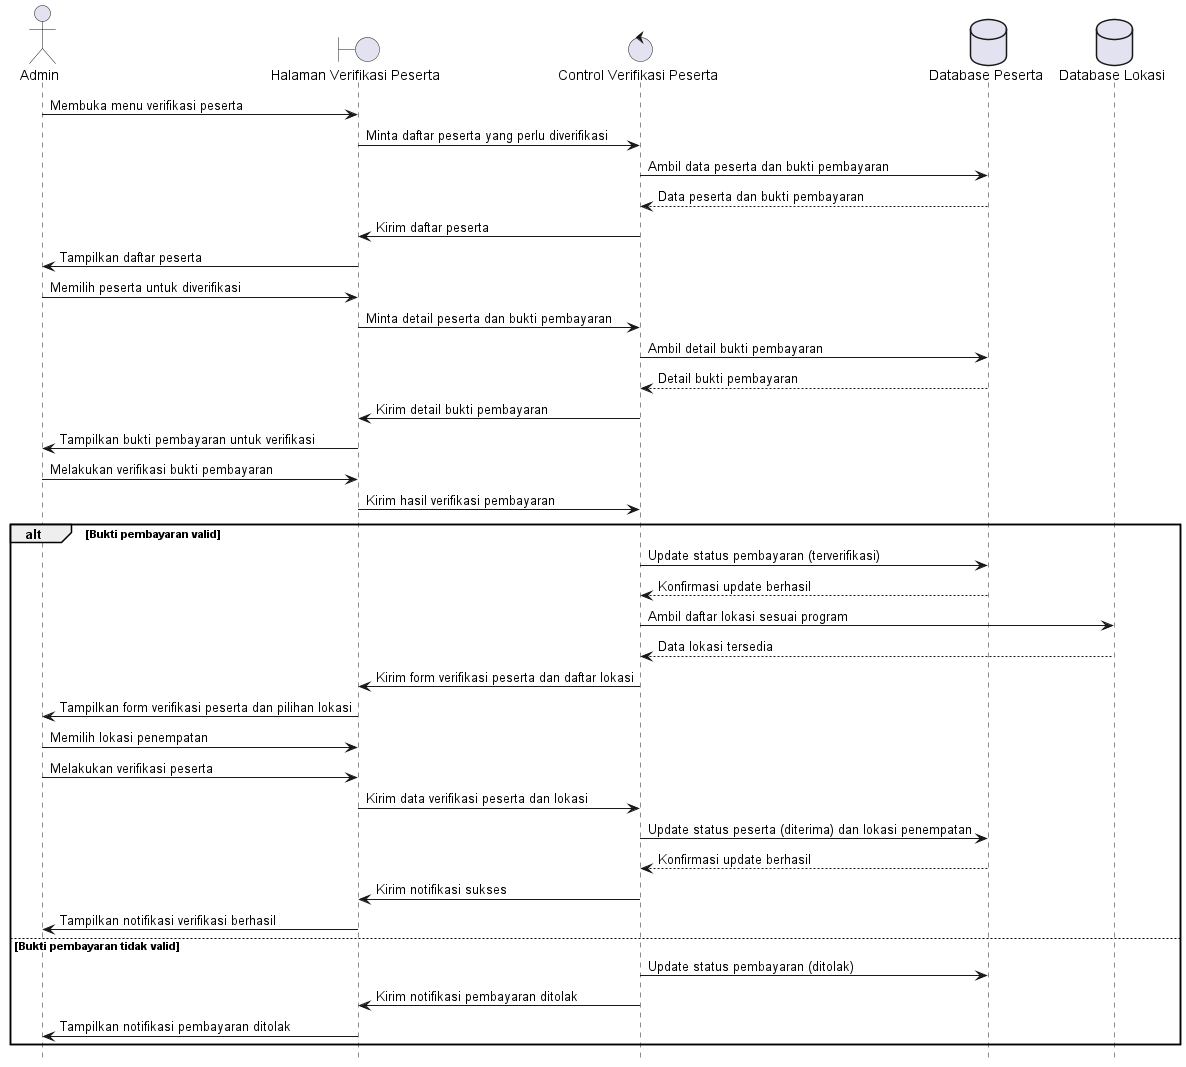

The diagram above was rendered by PlantUML. Its source (embedded in the PNG):
@startuml
hide footbox
actor Admin
boundary "Halaman Verifikasi Peserta"
control "Control Verifikasi Peserta"
database "Database Peserta"
database "Database Lokasi"

Admin -> "Halaman Verifikasi Peserta": Membuka menu verifikasi peserta
"Halaman Verifikasi Peserta" -> "Control Verifikasi Peserta": Minta daftar peserta yang perlu diverifikasi
"Control Verifikasi Peserta" -> "Database Peserta": Ambil data peserta dan bukti pembayaran
"Database Peserta" --> "Control Verifikasi Peserta": Data peserta dan bukti pembayaran
"Control Verifikasi Peserta" -> "Halaman Verifikasi Peserta": Kirim daftar peserta
"Halaman Verifikasi Peserta" -> Admin: Tampilkan daftar peserta

Admin -> "Halaman Verifikasi Peserta": Memilih peserta untuk diverifikasi
"Halaman Verifikasi Peserta" -> "Control Verifikasi Peserta": Minta detail peserta dan bukti pembayaran
"Control Verifikasi Peserta" -> "Database Peserta": Ambil detail bukti pembayaran
"Database Peserta" --> "Control Verifikasi Peserta": Detail bukti pembayaran
"Control Verifikasi Peserta" -> "Halaman Verifikasi Peserta": Kirim detail bukti pembayaran
"Halaman Verifikasi Peserta" -> Admin: Tampilkan bukti pembayaran untuk verifikasi

Admin -> "Halaman Verifikasi Peserta": Melakukan verifikasi bukti pembayaran
"Halaman Verifikasi Peserta" -> "Control Verifikasi Peserta": Kirim hasil verifikasi pembayaran

alt Bukti pembayaran valid
    "Control Verifikasi Peserta" -> "Database Peserta": Update status pembayaran (terverifikasi)
    "Database Peserta" --> "Control Verifikasi Peserta": Konfirmasi update berhasil
    
    "Control Verifikasi Peserta" -> "Database Lokasi": Ambil daftar lokasi sesuai program
    "Database Lokasi" --> "Control Verifikasi Peserta": Data lokasi tersedia
    "Control Verifikasi Peserta" -> "Halaman Verifikasi Peserta": Kirim form verifikasi peserta dan daftar lokasi
    "Halaman Verifikasi Peserta" -> Admin: Tampilkan form verifikasi peserta dan pilihan lokasi
    
    Admin -> "Halaman Verifikasi Peserta": Memilih lokasi penempatan
    Admin -> "Halaman Verifikasi Peserta": Melakukan verifikasi peserta
    "Halaman Verifikasi Peserta" -> "Control Verifikasi Peserta": Kirim data verifikasi peserta dan lokasi
    
    "Control Verifikasi Peserta" -> "Database Peserta": Update status peserta (diterima) dan lokasi penempatan
    "Database Peserta" --> "Control Verifikasi Peserta": Konfirmasi update berhasil
    "Control Verifikasi Peserta" -> "Halaman Verifikasi Peserta": Kirim notifikasi sukses
    "Halaman Verifikasi Peserta" -> Admin: Tampilkan notifikasi verifikasi berhasil
    
else Bukti pembayaran tidak valid
    "Control Verifikasi Peserta" -> "Database Peserta": Update status pembayaran (ditolak)
    "Control Verifikasi Peserta" -> "Halaman Verifikasi Peserta": Kirim notifikasi pembayaran ditolak
    "Halaman Verifikasi Peserta" -> Admin: Tampilkan notifikasi pembayaran ditolak
end
@enduml